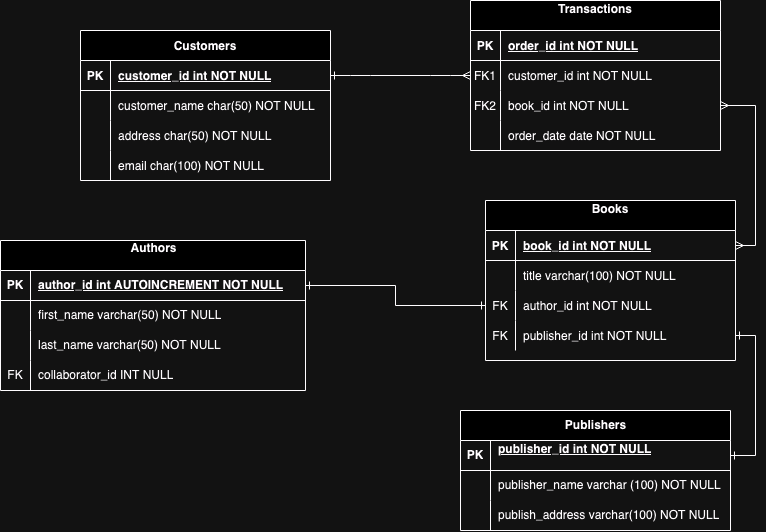

The diagram above was exported from draw.io. Its source (the exported page's mxGraphModel, read from the mxfile embedded in the PNG):
<mxGraphModel dx="1193" dy="663" grid="1" gridSize="10" guides="1" tooltips="1" connect="1" arrows="1" fold="1" page="1" pageScale="1" pageWidth="850" pageHeight="1100" math="0" shadow="0" extFonts="Permanent Marker^https://fonts.googleapis.com/css?family=Permanent+Marker">
  <root>
    <mxCell id="0" />
    <mxCell id="1" parent="0" />
    <mxCell id="C-vyLk0tnHw3VtMMgP7b-1" value="" style="edgeStyle=entityRelationEdgeStyle;endArrow=ERmany;startArrow=ERone;endFill=0;startFill=0;" parent="1" source="C-vyLk0tnHw3VtMMgP7b-24" target="C-vyLk0tnHw3VtMMgP7b-6" edge="1">
      <mxGeometry width="100" height="100" relative="1" as="geometry">
        <mxPoint x="450" y="800" as="sourcePoint" />
        <mxPoint x="550" y="700" as="targetPoint" />
      </mxGeometry>
    </mxCell>
    <mxCell id="C-vyLk0tnHw3VtMMgP7b-2" value="Transactions&#10;" style="shape=table;startSize=30;container=1;collapsible=1;childLayout=tableLayout;fixedRows=1;rowLines=0;fontStyle=1;align=center;resizeLast=1;" parent="1" vertex="1">
      <mxGeometry x="500" y="170" width="250" height="150" as="geometry" />
    </mxCell>
    <mxCell id="C-vyLk0tnHw3VtMMgP7b-3" value="" style="shape=partialRectangle;collapsible=0;dropTarget=0;pointerEvents=0;fillColor=none;points=[[0,0.5],[1,0.5]];portConstraint=eastwest;top=0;left=0;right=0;bottom=1;" parent="C-vyLk0tnHw3VtMMgP7b-2" vertex="1">
      <mxGeometry y="30" width="250" height="30" as="geometry" />
    </mxCell>
    <mxCell id="C-vyLk0tnHw3VtMMgP7b-4" value="PK" style="shape=partialRectangle;overflow=hidden;connectable=0;fillColor=none;top=0;left=0;bottom=0;right=0;fontStyle=1;" parent="C-vyLk0tnHw3VtMMgP7b-3" vertex="1">
      <mxGeometry width="30" height="30" as="geometry">
        <mxRectangle width="30" height="30" as="alternateBounds" />
      </mxGeometry>
    </mxCell>
    <mxCell id="C-vyLk0tnHw3VtMMgP7b-5" value="order_id int NOT NULL " style="shape=partialRectangle;overflow=hidden;connectable=0;fillColor=none;top=0;left=0;bottom=0;right=0;align=left;spacingLeft=6;fontStyle=5;" parent="C-vyLk0tnHw3VtMMgP7b-3" vertex="1">
      <mxGeometry x="30" width="220" height="30" as="geometry">
        <mxRectangle width="220" height="30" as="alternateBounds" />
      </mxGeometry>
    </mxCell>
    <mxCell id="C-vyLk0tnHw3VtMMgP7b-6" value="" style="shape=partialRectangle;collapsible=0;dropTarget=0;pointerEvents=0;fillColor=none;points=[[0,0.5],[1,0.5]];portConstraint=eastwest;top=0;left=0;right=0;bottom=0;" parent="C-vyLk0tnHw3VtMMgP7b-2" vertex="1">
      <mxGeometry y="60" width="250" height="30" as="geometry" />
    </mxCell>
    <mxCell id="C-vyLk0tnHw3VtMMgP7b-7" value="FK1" style="shape=partialRectangle;overflow=hidden;connectable=0;fillColor=none;top=0;left=0;bottom=0;right=0;" parent="C-vyLk0tnHw3VtMMgP7b-6" vertex="1">
      <mxGeometry width="30" height="30" as="geometry">
        <mxRectangle width="30" height="30" as="alternateBounds" />
      </mxGeometry>
    </mxCell>
    <mxCell id="C-vyLk0tnHw3VtMMgP7b-8" value="customer_id int NOT NULL" style="shape=partialRectangle;overflow=hidden;connectable=0;fillColor=none;top=0;left=0;bottom=0;right=0;align=left;spacingLeft=6;" parent="C-vyLk0tnHw3VtMMgP7b-6" vertex="1">
      <mxGeometry x="30" width="220" height="30" as="geometry">
        <mxRectangle width="220" height="30" as="alternateBounds" />
      </mxGeometry>
    </mxCell>
    <mxCell id="C-vyLk0tnHw3VtMMgP7b-9" value="" style="shape=partialRectangle;collapsible=0;dropTarget=0;pointerEvents=0;fillColor=none;points=[[0,0.5],[1,0.5]];portConstraint=eastwest;top=0;left=0;right=0;bottom=0;" parent="C-vyLk0tnHw3VtMMgP7b-2" vertex="1">
      <mxGeometry y="90" width="250" height="30" as="geometry" />
    </mxCell>
    <mxCell id="C-vyLk0tnHw3VtMMgP7b-10" value="FK2" style="shape=partialRectangle;overflow=hidden;connectable=0;fillColor=none;top=0;left=0;bottom=0;right=0;" parent="C-vyLk0tnHw3VtMMgP7b-9" vertex="1">
      <mxGeometry width="30" height="30" as="geometry">
        <mxRectangle width="30" height="30" as="alternateBounds" />
      </mxGeometry>
    </mxCell>
    <mxCell id="C-vyLk0tnHw3VtMMgP7b-11" value="book_id int NOT NULL" style="shape=partialRectangle;overflow=hidden;connectable=0;fillColor=none;top=0;left=0;bottom=0;right=0;align=left;spacingLeft=6;" parent="C-vyLk0tnHw3VtMMgP7b-9" vertex="1">
      <mxGeometry x="30" width="220" height="30" as="geometry">
        <mxRectangle width="220" height="30" as="alternateBounds" />
      </mxGeometry>
    </mxCell>
    <mxCell id="IJEWpJA_u_yDDlGJeXfJ-47" style="shape=partialRectangle;collapsible=0;dropTarget=0;pointerEvents=0;fillColor=none;points=[[0,0.5],[1,0.5]];portConstraint=eastwest;top=0;left=0;right=0;bottom=0;" vertex="1" parent="C-vyLk0tnHw3VtMMgP7b-2">
      <mxGeometry y="120" width="250" height="30" as="geometry" />
    </mxCell>
    <mxCell id="IJEWpJA_u_yDDlGJeXfJ-48" style="shape=partialRectangle;overflow=hidden;connectable=0;fillColor=none;top=0;left=0;bottom=0;right=0;" vertex="1" parent="IJEWpJA_u_yDDlGJeXfJ-47">
      <mxGeometry width="30" height="30" as="geometry">
        <mxRectangle width="30" height="30" as="alternateBounds" />
      </mxGeometry>
    </mxCell>
    <mxCell id="IJEWpJA_u_yDDlGJeXfJ-49" style="shape=partialRectangle;overflow=hidden;connectable=0;fillColor=none;top=0;left=0;bottom=0;right=0;align=left;spacingLeft=6;" vertex="1" parent="IJEWpJA_u_yDDlGJeXfJ-47">
      <mxGeometry x="30" width="220" height="30" as="geometry">
        <mxRectangle width="220" height="30" as="alternateBounds" />
      </mxGeometry>
    </mxCell>
    <mxCell id="C-vyLk0tnHw3VtMMgP7b-13" value="Books&#10;" style="shape=table;startSize=30;container=1;collapsible=1;childLayout=tableLayout;fixedRows=1;rowLines=0;fontStyle=1;align=center;resizeLast=1;" parent="1" vertex="1">
      <mxGeometry x="515" y="370" width="250" height="160" as="geometry" />
    </mxCell>
    <mxCell id="C-vyLk0tnHw3VtMMgP7b-14" value="" style="shape=partialRectangle;collapsible=0;dropTarget=0;pointerEvents=0;fillColor=none;points=[[0,0.5],[1,0.5]];portConstraint=eastwest;top=0;left=0;right=0;bottom=1;" parent="C-vyLk0tnHw3VtMMgP7b-13" vertex="1">
      <mxGeometry y="30" width="250" height="30" as="geometry" />
    </mxCell>
    <mxCell id="C-vyLk0tnHw3VtMMgP7b-15" value="PK" style="shape=partialRectangle;overflow=hidden;connectable=0;fillColor=none;top=0;left=0;bottom=0;right=0;fontStyle=1;" parent="C-vyLk0tnHw3VtMMgP7b-14" vertex="1">
      <mxGeometry width="30" height="30" as="geometry">
        <mxRectangle width="30" height="30" as="alternateBounds" />
      </mxGeometry>
    </mxCell>
    <mxCell id="C-vyLk0tnHw3VtMMgP7b-16" value="book_id int NOT NULL " style="shape=partialRectangle;overflow=hidden;connectable=0;fillColor=none;top=0;left=0;bottom=0;right=0;align=left;spacingLeft=6;fontStyle=5;" parent="C-vyLk0tnHw3VtMMgP7b-14" vertex="1">
      <mxGeometry x="30" width="220" height="30" as="geometry">
        <mxRectangle width="220" height="30" as="alternateBounds" />
      </mxGeometry>
    </mxCell>
    <mxCell id="C-vyLk0tnHw3VtMMgP7b-17" value="" style="shape=partialRectangle;collapsible=0;dropTarget=0;pointerEvents=0;fillColor=none;points=[[0,0.5],[1,0.5]];portConstraint=eastwest;top=0;left=0;right=0;bottom=0;" parent="C-vyLk0tnHw3VtMMgP7b-13" vertex="1">
      <mxGeometry y="60" width="250" height="30" as="geometry" />
    </mxCell>
    <mxCell id="C-vyLk0tnHw3VtMMgP7b-18" value="" style="shape=partialRectangle;overflow=hidden;connectable=0;fillColor=none;top=0;left=0;bottom=0;right=0;" parent="C-vyLk0tnHw3VtMMgP7b-17" vertex="1">
      <mxGeometry width="30" height="30" as="geometry">
        <mxRectangle width="30" height="30" as="alternateBounds" />
      </mxGeometry>
    </mxCell>
    <mxCell id="C-vyLk0tnHw3VtMMgP7b-19" value="title varchar(100) NOT NULL" style="shape=partialRectangle;overflow=hidden;connectable=0;fillColor=none;top=0;left=0;bottom=0;right=0;align=left;spacingLeft=6;" parent="C-vyLk0tnHw3VtMMgP7b-17" vertex="1">
      <mxGeometry x="30" width="220" height="30" as="geometry">
        <mxRectangle width="220" height="30" as="alternateBounds" />
      </mxGeometry>
    </mxCell>
    <mxCell id="C-vyLk0tnHw3VtMMgP7b-20" value="" style="shape=partialRectangle;collapsible=0;dropTarget=0;pointerEvents=0;fillColor=none;points=[[0,0.5],[1,0.5]];portConstraint=eastwest;top=0;left=0;right=0;bottom=0;" parent="C-vyLk0tnHw3VtMMgP7b-13" vertex="1">
      <mxGeometry y="90" width="250" height="30" as="geometry" />
    </mxCell>
    <mxCell id="C-vyLk0tnHw3VtMMgP7b-21" value="FK" style="shape=partialRectangle;overflow=hidden;connectable=0;fillColor=none;top=0;left=0;bottom=0;right=0;" parent="C-vyLk0tnHw3VtMMgP7b-20" vertex="1">
      <mxGeometry width="30" height="30" as="geometry">
        <mxRectangle width="30" height="30" as="alternateBounds" />
      </mxGeometry>
    </mxCell>
    <mxCell id="C-vyLk0tnHw3VtMMgP7b-22" value="author_id int NOT NULL" style="shape=partialRectangle;overflow=hidden;connectable=0;fillColor=none;top=0;left=0;bottom=0;right=0;align=left;spacingLeft=6;" parent="C-vyLk0tnHw3VtMMgP7b-20" vertex="1">
      <mxGeometry x="30" width="220" height="30" as="geometry">
        <mxRectangle width="220" height="30" as="alternateBounds" />
      </mxGeometry>
    </mxCell>
    <mxCell id="IJEWpJA_u_yDDlGJeXfJ-42" style="shape=partialRectangle;collapsible=0;dropTarget=0;pointerEvents=0;fillColor=none;points=[[0,0.5],[1,0.5]];portConstraint=eastwest;top=0;left=0;right=0;bottom=0;" vertex="1" parent="C-vyLk0tnHw3VtMMgP7b-13">
      <mxGeometry y="120" width="250" height="30" as="geometry" />
    </mxCell>
    <mxCell id="IJEWpJA_u_yDDlGJeXfJ-43" value="FK" style="shape=partialRectangle;overflow=hidden;connectable=0;fillColor=none;top=0;left=0;bottom=0;right=0;" vertex="1" parent="IJEWpJA_u_yDDlGJeXfJ-42">
      <mxGeometry width="30" height="30" as="geometry">
        <mxRectangle width="30" height="30" as="alternateBounds" />
      </mxGeometry>
    </mxCell>
    <mxCell id="IJEWpJA_u_yDDlGJeXfJ-44" value="publisher_id int NOT NULL" style="shape=partialRectangle;overflow=hidden;connectable=0;fillColor=none;top=0;left=0;bottom=0;right=0;align=left;spacingLeft=6;" vertex="1" parent="IJEWpJA_u_yDDlGJeXfJ-42">
      <mxGeometry x="30" width="220" height="30" as="geometry">
        <mxRectangle width="220" height="30" as="alternateBounds" />
      </mxGeometry>
    </mxCell>
    <mxCell id="C-vyLk0tnHw3VtMMgP7b-23" value="Customers" style="shape=table;startSize=30;container=1;collapsible=1;childLayout=tableLayout;fixedRows=1;rowLines=0;fontStyle=1;align=center;resizeLast=1;" parent="1" vertex="1">
      <mxGeometry x="110" y="200" width="250" height="150" as="geometry" />
    </mxCell>
    <mxCell id="C-vyLk0tnHw3VtMMgP7b-24" value="" style="shape=partialRectangle;collapsible=0;dropTarget=0;pointerEvents=0;fillColor=none;points=[[0,0.5],[1,0.5]];portConstraint=eastwest;top=0;left=0;right=0;bottom=1;" parent="C-vyLk0tnHw3VtMMgP7b-23" vertex="1">
      <mxGeometry y="30" width="250" height="30" as="geometry" />
    </mxCell>
    <mxCell id="C-vyLk0tnHw3VtMMgP7b-25" value="PK" style="shape=partialRectangle;overflow=hidden;connectable=0;fillColor=none;top=0;left=0;bottom=0;right=0;fontStyle=1;" parent="C-vyLk0tnHw3VtMMgP7b-24" vertex="1">
      <mxGeometry width="30" height="30" as="geometry">
        <mxRectangle width="30" height="30" as="alternateBounds" />
      </mxGeometry>
    </mxCell>
    <mxCell id="C-vyLk0tnHw3VtMMgP7b-26" value="customer_id int NOT NULL " style="shape=partialRectangle;overflow=hidden;connectable=0;fillColor=none;top=0;left=0;bottom=0;right=0;align=left;spacingLeft=6;fontStyle=5;" parent="C-vyLk0tnHw3VtMMgP7b-24" vertex="1">
      <mxGeometry x="30" width="220" height="30" as="geometry">
        <mxRectangle width="220" height="30" as="alternateBounds" />
      </mxGeometry>
    </mxCell>
    <mxCell id="C-vyLk0tnHw3VtMMgP7b-27" value="" style="shape=partialRectangle;collapsible=0;dropTarget=0;pointerEvents=0;fillColor=none;points=[[0,0.5],[1,0.5]];portConstraint=eastwest;top=0;left=0;right=0;bottom=0;" parent="C-vyLk0tnHw3VtMMgP7b-23" vertex="1">
      <mxGeometry y="60" width="250" height="30" as="geometry" />
    </mxCell>
    <mxCell id="C-vyLk0tnHw3VtMMgP7b-28" value="" style="shape=partialRectangle;overflow=hidden;connectable=0;fillColor=none;top=0;left=0;bottom=0;right=0;" parent="C-vyLk0tnHw3VtMMgP7b-27" vertex="1">
      <mxGeometry width="30" height="30" as="geometry">
        <mxRectangle width="30" height="30" as="alternateBounds" />
      </mxGeometry>
    </mxCell>
    <mxCell id="C-vyLk0tnHw3VtMMgP7b-29" value="customer_name char(50) NOT NULL" style="shape=partialRectangle;overflow=hidden;connectable=0;fillColor=none;top=0;left=0;bottom=0;right=0;align=left;spacingLeft=6;" parent="C-vyLk0tnHw3VtMMgP7b-27" vertex="1">
      <mxGeometry x="30" width="220" height="30" as="geometry">
        <mxRectangle width="220" height="30" as="alternateBounds" />
      </mxGeometry>
    </mxCell>
    <mxCell id="IJEWpJA_u_yDDlGJeXfJ-28" style="shape=partialRectangle;collapsible=0;dropTarget=0;pointerEvents=0;fillColor=none;points=[[0,0.5],[1,0.5]];portConstraint=eastwest;top=0;left=0;right=0;bottom=0;" vertex="1" parent="C-vyLk0tnHw3VtMMgP7b-23">
      <mxGeometry y="90" width="250" height="30" as="geometry" />
    </mxCell>
    <mxCell id="IJEWpJA_u_yDDlGJeXfJ-29" style="shape=partialRectangle;overflow=hidden;connectable=0;fillColor=none;top=0;left=0;bottom=0;right=0;" vertex="1" parent="IJEWpJA_u_yDDlGJeXfJ-28">
      <mxGeometry width="30" height="30" as="geometry">
        <mxRectangle width="30" height="30" as="alternateBounds" />
      </mxGeometry>
    </mxCell>
    <mxCell id="IJEWpJA_u_yDDlGJeXfJ-30" value="address char(50) NOT NULL" style="shape=partialRectangle;overflow=hidden;connectable=0;fillColor=none;top=0;left=0;bottom=0;right=0;align=left;spacingLeft=6;" vertex="1" parent="IJEWpJA_u_yDDlGJeXfJ-28">
      <mxGeometry x="30" width="220" height="30" as="geometry">
        <mxRectangle width="220" height="30" as="alternateBounds" />
      </mxGeometry>
    </mxCell>
    <mxCell id="IJEWpJA_u_yDDlGJeXfJ-37" style="shape=partialRectangle;collapsible=0;dropTarget=0;pointerEvents=0;fillColor=none;points=[[0,0.5],[1,0.5]];portConstraint=eastwest;top=0;left=0;right=0;bottom=0;" vertex="1" parent="C-vyLk0tnHw3VtMMgP7b-23">
      <mxGeometry y="120" width="250" height="30" as="geometry" />
    </mxCell>
    <mxCell id="IJEWpJA_u_yDDlGJeXfJ-38" style="shape=partialRectangle;overflow=hidden;connectable=0;fillColor=none;top=0;left=0;bottom=0;right=0;" vertex="1" parent="IJEWpJA_u_yDDlGJeXfJ-37">
      <mxGeometry width="30" height="30" as="geometry">
        <mxRectangle width="30" height="30" as="alternateBounds" />
      </mxGeometry>
    </mxCell>
    <mxCell id="IJEWpJA_u_yDDlGJeXfJ-39" value="email char(100) NOT NULL" style="shape=partialRectangle;overflow=hidden;connectable=0;fillColor=none;top=0;left=0;bottom=0;right=0;align=left;spacingLeft=6;" vertex="1" parent="IJEWpJA_u_yDDlGJeXfJ-37">
      <mxGeometry x="30" width="220" height="30" as="geometry">
        <mxRectangle width="220" height="30" as="alternateBounds" />
      </mxGeometry>
    </mxCell>
    <mxCell id="IJEWpJA_u_yDDlGJeXfJ-14" value="&lt;div&gt;Authors&lt;/div&gt;&lt;div&gt;&lt;br&gt;&lt;/div&gt;" style="shape=table;startSize=30;container=1;collapsible=1;childLayout=tableLayout;fixedRows=1;rowLines=0;fontStyle=1;align=center;resizeLast=1;html=1;" vertex="1" parent="1">
      <mxGeometry x="30" y="410" width="305" height="150" as="geometry" />
    </mxCell>
    <mxCell id="IJEWpJA_u_yDDlGJeXfJ-15" value="" style="shape=tableRow;horizontal=0;startSize=0;swimlaneHead=0;swimlaneBody=0;fillColor=none;collapsible=0;dropTarget=0;points=[[0,0.5],[1,0.5]];portConstraint=eastwest;top=0;left=0;right=0;bottom=1;" vertex="1" parent="IJEWpJA_u_yDDlGJeXfJ-14">
      <mxGeometry y="30" width="305" height="30" as="geometry" />
    </mxCell>
    <mxCell id="IJEWpJA_u_yDDlGJeXfJ-16" value="PK" style="shape=partialRectangle;connectable=0;fillColor=none;top=0;left=0;bottom=0;right=0;fontStyle=1;overflow=hidden;whiteSpace=wrap;html=1;" vertex="1" parent="IJEWpJA_u_yDDlGJeXfJ-15">
      <mxGeometry width="30" height="30" as="geometry">
        <mxRectangle width="30" height="30" as="alternateBounds" />
      </mxGeometry>
    </mxCell>
    <mxCell id="IJEWpJA_u_yDDlGJeXfJ-17" value="author_id int AUTOINCREMENT NOT NULL" style="shape=partialRectangle;connectable=0;fillColor=none;top=0;left=0;bottom=0;right=0;align=left;spacingLeft=6;fontStyle=5;overflow=hidden;whiteSpace=wrap;html=1;" vertex="1" parent="IJEWpJA_u_yDDlGJeXfJ-15">
      <mxGeometry x="30" width="275" height="30" as="geometry">
        <mxRectangle width="275" height="30" as="alternateBounds" />
      </mxGeometry>
    </mxCell>
    <mxCell id="IJEWpJA_u_yDDlGJeXfJ-18" value="" style="shape=tableRow;horizontal=0;startSize=0;swimlaneHead=0;swimlaneBody=0;fillColor=none;collapsible=0;dropTarget=0;points=[[0,0.5],[1,0.5]];portConstraint=eastwest;top=0;left=0;right=0;bottom=0;" vertex="1" parent="IJEWpJA_u_yDDlGJeXfJ-14">
      <mxGeometry y="60" width="305" height="30" as="geometry" />
    </mxCell>
    <mxCell id="IJEWpJA_u_yDDlGJeXfJ-19" value="" style="shape=partialRectangle;connectable=0;fillColor=none;top=0;left=0;bottom=0;right=0;editable=1;overflow=hidden;whiteSpace=wrap;html=1;" vertex="1" parent="IJEWpJA_u_yDDlGJeXfJ-18">
      <mxGeometry width="30" height="30" as="geometry">
        <mxRectangle width="30" height="30" as="alternateBounds" />
      </mxGeometry>
    </mxCell>
    <mxCell id="IJEWpJA_u_yDDlGJeXfJ-20" value="first_name varchar(50) NOT NULL" style="shape=partialRectangle;connectable=0;fillColor=none;top=0;left=0;bottom=0;right=0;align=left;spacingLeft=6;overflow=hidden;whiteSpace=wrap;html=1;" vertex="1" parent="IJEWpJA_u_yDDlGJeXfJ-18">
      <mxGeometry x="30" width="275" height="30" as="geometry">
        <mxRectangle width="275" height="30" as="alternateBounds" />
      </mxGeometry>
    </mxCell>
    <mxCell id="IJEWpJA_u_yDDlGJeXfJ-21" value="" style="shape=tableRow;horizontal=0;startSize=0;swimlaneHead=0;swimlaneBody=0;fillColor=none;collapsible=0;dropTarget=0;points=[[0,0.5],[1,0.5]];portConstraint=eastwest;top=0;left=0;right=0;bottom=0;" vertex="1" parent="IJEWpJA_u_yDDlGJeXfJ-14">
      <mxGeometry y="90" width="305" height="30" as="geometry" />
    </mxCell>
    <mxCell id="IJEWpJA_u_yDDlGJeXfJ-22" value="" style="shape=partialRectangle;connectable=0;fillColor=none;top=0;left=0;bottom=0;right=0;editable=1;overflow=hidden;whiteSpace=wrap;html=1;" vertex="1" parent="IJEWpJA_u_yDDlGJeXfJ-21">
      <mxGeometry width="30" height="30" as="geometry">
        <mxRectangle width="30" height="30" as="alternateBounds" />
      </mxGeometry>
    </mxCell>
    <mxCell id="IJEWpJA_u_yDDlGJeXfJ-23" value="last_name varchar(50) NOT NULL" style="shape=partialRectangle;connectable=0;fillColor=none;top=0;left=0;bottom=0;right=0;align=left;spacingLeft=6;overflow=hidden;whiteSpace=wrap;html=1;" vertex="1" parent="IJEWpJA_u_yDDlGJeXfJ-21">
      <mxGeometry x="30" width="275" height="30" as="geometry">
        <mxRectangle width="275" height="30" as="alternateBounds" />
      </mxGeometry>
    </mxCell>
    <mxCell id="IJEWpJA_u_yDDlGJeXfJ-52" style="shape=tableRow;horizontal=0;startSize=0;swimlaneHead=0;swimlaneBody=0;fillColor=none;collapsible=0;dropTarget=0;points=[[0,0.5],[1,0.5]];portConstraint=eastwest;top=0;left=0;right=0;bottom=0;" vertex="1" parent="IJEWpJA_u_yDDlGJeXfJ-14">
      <mxGeometry y="120" width="305" height="30" as="geometry" />
    </mxCell>
    <mxCell id="IJEWpJA_u_yDDlGJeXfJ-53" value="FK" style="shape=partialRectangle;connectable=0;fillColor=none;top=0;left=0;bottom=0;right=0;editable=1;overflow=hidden;whiteSpace=wrap;html=1;" vertex="1" parent="IJEWpJA_u_yDDlGJeXfJ-52">
      <mxGeometry width="30" height="30" as="geometry">
        <mxRectangle width="30" height="30" as="alternateBounds" />
      </mxGeometry>
    </mxCell>
    <mxCell id="IJEWpJA_u_yDDlGJeXfJ-54" value="collaborator_id INT NULL" style="shape=partialRectangle;connectable=0;fillColor=none;top=0;left=0;bottom=0;right=0;align=left;spacingLeft=6;overflow=hidden;whiteSpace=wrap;html=1;" vertex="1" parent="IJEWpJA_u_yDDlGJeXfJ-52">
      <mxGeometry x="30" width="275" height="30" as="geometry">
        <mxRectangle width="275" height="30" as="alternateBounds" />
      </mxGeometry>
    </mxCell>
    <mxCell id="IJEWpJA_u_yDDlGJeXfJ-45" style="edgeStyle=orthogonalEdgeStyle;rounded=0;orthogonalLoop=1;jettySize=auto;html=1;exitX=0;exitY=0.5;exitDx=0;exitDy=0;entryX=1;entryY=0.5;entryDx=0;entryDy=0;startArrow=ERone;startFill=0;endArrow=ERone;endFill=0;" edge="1" parent="1" source="C-vyLk0tnHw3VtMMgP7b-20" target="IJEWpJA_u_yDDlGJeXfJ-15">
      <mxGeometry relative="1" as="geometry" />
    </mxCell>
    <mxCell id="IJEWpJA_u_yDDlGJeXfJ-50" value="order_date date NOT NULL" style="shape=partialRectangle;overflow=hidden;connectable=0;fillColor=none;top=0;left=0;bottom=0;right=0;align=left;spacingLeft=6;" vertex="1" parent="1">
      <mxGeometry x="530" y="290" width="220" height="30" as="geometry">
        <mxRectangle width="220" height="30" as="alternateBounds" />
      </mxGeometry>
    </mxCell>
    <mxCell id="IJEWpJA_u_yDDlGJeXfJ-51" style="edgeStyle=orthogonalEdgeStyle;rounded=0;orthogonalLoop=1;jettySize=auto;html=1;exitX=1;exitY=0.5;exitDx=0;exitDy=0;entryX=1;entryY=0.5;entryDx=0;entryDy=0;endArrow=ERmany;endFill=0;startArrow=ERmany;startFill=0;" edge="1" parent="1" source="C-vyLk0tnHw3VtMMgP7b-14" target="C-vyLk0tnHw3VtMMgP7b-9">
      <mxGeometry relative="1" as="geometry" />
    </mxCell>
    <mxCell id="IJEWpJA_u_yDDlGJeXfJ-55" value="Publishers" style="shape=table;startSize=30;container=1;collapsible=1;childLayout=tableLayout;fixedRows=1;rowLines=0;fontStyle=1;align=center;resizeLast=1;html=1;" vertex="1" parent="1">
      <mxGeometry x="490" y="580" width="270" height="120" as="geometry" />
    </mxCell>
    <mxCell id="IJEWpJA_u_yDDlGJeXfJ-56" value="" style="shape=tableRow;horizontal=0;startSize=0;swimlaneHead=0;swimlaneBody=0;fillColor=none;collapsible=0;dropTarget=0;points=[[0,0.5],[1,0.5]];portConstraint=eastwest;top=0;left=0;right=0;bottom=1;" vertex="1" parent="IJEWpJA_u_yDDlGJeXfJ-55">
      <mxGeometry y="30" width="270" height="30" as="geometry" />
    </mxCell>
    <mxCell id="IJEWpJA_u_yDDlGJeXfJ-57" value="PK" style="shape=partialRectangle;connectable=0;fillColor=none;top=0;left=0;bottom=0;right=0;fontStyle=1;overflow=hidden;whiteSpace=wrap;html=1;" vertex="1" parent="IJEWpJA_u_yDDlGJeXfJ-56">
      <mxGeometry width="30" height="30" as="geometry">
        <mxRectangle width="30" height="30" as="alternateBounds" />
      </mxGeometry>
    </mxCell>
    <mxCell id="IJEWpJA_u_yDDlGJeXfJ-58" value="&lt;div&gt;publisher_id int NOT NULL&lt;/div&gt;&lt;div&gt;&lt;br&gt;&lt;/div&gt;" style="shape=partialRectangle;connectable=0;fillColor=none;top=0;left=0;bottom=0;right=0;align=left;spacingLeft=6;fontStyle=5;overflow=hidden;whiteSpace=wrap;html=1;" vertex="1" parent="IJEWpJA_u_yDDlGJeXfJ-56">
      <mxGeometry x="30" width="240" height="30" as="geometry">
        <mxRectangle width="240" height="30" as="alternateBounds" />
      </mxGeometry>
    </mxCell>
    <mxCell id="IJEWpJA_u_yDDlGJeXfJ-59" value="" style="shape=tableRow;horizontal=0;startSize=0;swimlaneHead=0;swimlaneBody=0;fillColor=none;collapsible=0;dropTarget=0;points=[[0,0.5],[1,0.5]];portConstraint=eastwest;top=0;left=0;right=0;bottom=0;" vertex="1" parent="IJEWpJA_u_yDDlGJeXfJ-55">
      <mxGeometry y="60" width="270" height="30" as="geometry" />
    </mxCell>
    <mxCell id="IJEWpJA_u_yDDlGJeXfJ-60" value="" style="shape=partialRectangle;connectable=0;fillColor=none;top=0;left=0;bottom=0;right=0;editable=1;overflow=hidden;whiteSpace=wrap;html=1;" vertex="1" parent="IJEWpJA_u_yDDlGJeXfJ-59">
      <mxGeometry width="30" height="30" as="geometry">
        <mxRectangle width="30" height="30" as="alternateBounds" />
      </mxGeometry>
    </mxCell>
    <mxCell id="IJEWpJA_u_yDDlGJeXfJ-61" value="publisher_name varchar (100) NOT NULL" style="shape=partialRectangle;connectable=0;fillColor=none;top=0;left=0;bottom=0;right=0;align=left;spacingLeft=6;overflow=hidden;whiteSpace=wrap;html=1;" vertex="1" parent="IJEWpJA_u_yDDlGJeXfJ-59">
      <mxGeometry x="30" width="240" height="30" as="geometry">
        <mxRectangle width="240" height="30" as="alternateBounds" />
      </mxGeometry>
    </mxCell>
    <mxCell id="IJEWpJA_u_yDDlGJeXfJ-62" value="" style="shape=tableRow;horizontal=0;startSize=0;swimlaneHead=0;swimlaneBody=0;fillColor=none;collapsible=0;dropTarget=0;points=[[0,0.5],[1,0.5]];portConstraint=eastwest;top=0;left=0;right=0;bottom=0;" vertex="1" parent="IJEWpJA_u_yDDlGJeXfJ-55">
      <mxGeometry y="90" width="270" height="30" as="geometry" />
    </mxCell>
    <mxCell id="IJEWpJA_u_yDDlGJeXfJ-63" value="" style="shape=partialRectangle;connectable=0;fillColor=none;top=0;left=0;bottom=0;right=0;editable=1;overflow=hidden;whiteSpace=wrap;html=1;" vertex="1" parent="IJEWpJA_u_yDDlGJeXfJ-62">
      <mxGeometry width="30" height="30" as="geometry">
        <mxRectangle width="30" height="30" as="alternateBounds" />
      </mxGeometry>
    </mxCell>
    <mxCell id="IJEWpJA_u_yDDlGJeXfJ-64" value="publish_address varchar(100) NOT NULL" style="shape=partialRectangle;connectable=0;fillColor=none;top=0;left=0;bottom=0;right=0;align=left;spacingLeft=6;overflow=hidden;whiteSpace=wrap;html=1;" vertex="1" parent="IJEWpJA_u_yDDlGJeXfJ-62">
      <mxGeometry x="30" width="240" height="30" as="geometry">
        <mxRectangle width="240" height="30" as="alternateBounds" />
      </mxGeometry>
    </mxCell>
    <mxCell id="IJEWpJA_u_yDDlGJeXfJ-68" style="edgeStyle=orthogonalEdgeStyle;rounded=0;orthogonalLoop=1;jettySize=auto;html=1;exitX=1;exitY=0.5;exitDx=0;exitDy=0;entryX=1;entryY=0.5;entryDx=0;entryDy=0;startArrow=ERone;startFill=0;endArrow=ERone;endFill=0;" edge="1" parent="1" source="IJEWpJA_u_yDDlGJeXfJ-56" target="IJEWpJA_u_yDDlGJeXfJ-42">
      <mxGeometry relative="1" as="geometry" />
    </mxCell>
  </root>
</mxGraphModel>